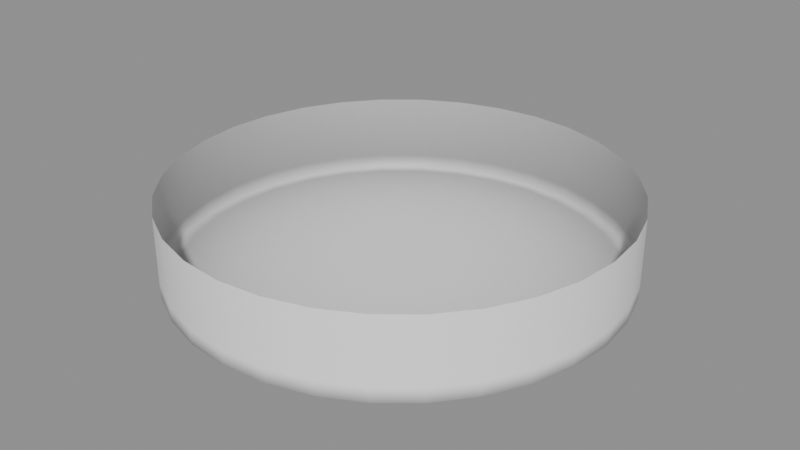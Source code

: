 # Source: CeilingStuff_Lamparas_lampara10.blend  (saved by Blender 5.2.45; exported with 4.5.12 LTS)
import bpy
from mathutils import Matrix  # noqa: F401  (used for matrix-valued properties, if any)

bpy.ops.wm.read_factory_settings(use_empty=True)
scene = bpy.context.scene
scene.name = 'Scene'

# ---- collections
col_ceilingstuff_lamparas_lampara10 = bpy.data.collections.new('CeilingStuff_Lamparas_lampara10'); scene.collection.children.link(col_ceilingstuff_lamparas_lampara10)

# ---- materials (node trees are filled in below, after node groups)
mat_ao_bake = bpy.data.materials.new('AO-bake')
mat_ao_bake.use_backface_culling_lightprobe_volume = False

# ---- node groups
ng_gltf_settings_001 = bpy.data.node_groups.new('glTF Settings.001', 'ShaderNodeTree')
_s = ng_gltf_settings_001.interface.new_socket(name='Occlusion', in_out='INPUT', socket_type='NodeSocketFloat')
_s.subtype = 'FACTOR'
_s.default_value = 1.0
_s.min_value = 0.0
_s.max_value = 1.0
_N = ng_gltf_settings_001.nodes; _L = ng_gltf_settings_001.links
n0 = _N.new('NodeGroupInput'); n0.name = 'Group Input'; n0.location = (-200, 0)
n1 = _N.new('NodeGroupOutput'); n1.name = 'Group Output'; n1.location = (-2, -8)
n1.is_active_output = True

# ---- material node trees
mat_ao_bake.use_nodes = True; mat_ao_bake.node_tree.nodes.clear()
_N = mat_ao_bake.node_tree.nodes; _L = mat_ao_bake.node_tree.links
n0 = _N.new('ShaderNodeOutputMaterial'); n0.name = 'Material Output'; n0.location = (340, 260)
n1 = _N.new('ShaderNodeAmbientOcclusion'); n1.name = 'Ambient Occlusion'; n1.location = (-220, 200)
n1.inputs[1].default_value = 2.0
n2 = _N.new('ShaderNodeBsdfPrincipled'); n2.name = 'Principled BSDF'; n2.location = (60, 260)
n2.distribution = 'GGX'
n2.subsurface_method = 'BURLEY'
n2.inputs[3].default_value = 1.45
n2.inputs[27].default_value = (0.0, 0.0, 0.0, 1.0)
n2.inputs[28].default_value = 1.0
n3 = _N.new('ShaderNodeGroup'); n3.name = 'Group'; n3.location = (800, 260)
n3.width = 208
n3.node_tree = ng_gltf_settings_001
n3.inputs[0].default_value = 1.0
_L.new(n2.outputs[0], n0.inputs[0])
_L.new(n1.outputs[0], n2.inputs[0])
n0.is_active_output = True

# ---- meshes
me_c_rculo_010 = bpy.data.meshes.new('Círculo.010')
me_c_rculo_010.from_pydata([(3.759e-08, -1.801e-09, -0.06254), (2.235e-08, 0.1745, 7.451e-09), (-0.03404, 0.1711, 7.451e-09), (-0.06678, 0.1612, 7.451e-09), (-0.09695, 0.1451, 0.0), (-0.1234, 0.1234, 0.0), (-0.1451, 0.09695, -7.451e-09), (-0.1612, 0.06678, -1.49e-08), (-0.1711, 0.03404, -1.49e-08), (-0.1745, -1.192e-07, -2.235e-08), (-0.1711, -0.03404, -2.98e-08), (-0.1612, -0.06678, -3.725e-08), (-0.1451, -0.09695, -4.47e-08), (-0.1234, -0.1234, -4.47e-08), (-0.09695, -0.1451, -4.47e-08), (-0.06678, -0.1612, -5.215e-08), (-0.03404, -0.1711, -5.215e-08), (2.235e-08, -0.1745, -5.215e-08), (0.03404, -0.1711, -5.215e-08), (0.06678, -0.1612, -5.215e-08), (0.09695, -0.1451, -4.47e-08), (0.1234, -0.1234, -4.47e-08), (0.1451, -0.09695, -4.47e-08), (0.1612, -0.06678, -3.725e-08), (0.1711, -0.03404, -2.98e-08), (0.1745, -1.192e-07, -2.235e-08), (0.1711, 0.03404, -1.49e-08), (0.1612, 0.06678, -1.49e-08), (0.1451, 0.09695, -7.451e-09), (0.1234, 0.1234, 0.0), (0.09695, 0.1451, 0.0), (0.06678, 0.1612, 7.451e-09), (0.03404, 0.1711, 7.451e-09), (2.235e-08, 0.1649, -0.06254), (-0.03217, 0.1617, -0.06254), (-0.0631, 0.1523, -0.06254), (-0.09161, 0.1371, -0.06254), (-0.1166, 0.1166, -0.06254), (-0.1371, 0.09161, -0.06254), (-0.1523, 0.0631, -0.06254), (-0.1617, 0.03217, -0.06254), (-0.1649, -1.192e-07, -0.06254), (-0.1617, -0.03217, -0.06254), (-0.1523, -0.0631, -0.06254), (-0.1371, -0.09161, -0.06254), (-0.1166, -0.1166, -0.06254), (-0.09161, -0.1371, -0.06254), (-0.0631, -0.1523, -0.06254), (-0.03217, -0.1617, -0.06254), (2.235e-08, -0.1649, -0.06254), (0.03217, -0.1617, -0.06254), (0.0631, -0.1523, -0.06254), (0.09161, -0.1371, -0.06254), (0.1166, -0.1166, -0.06254), (0.1371, -0.09161, -0.06254), (0.1523, -0.0631, -0.06254), (0.1617, -0.03217, -0.06254), (0.1649, -1.192e-07, -0.06254), (0.1617, 0.03217, -0.06254), (0.1523, 0.0631, -0.06254), (0.1371, 0.09161, -0.06254), (0.1166, 0.1166, -0.06254), (0.09161, 0.1371, -0.06254), (0.0631, 0.1523, -0.06254), (0.03217, 0.1617, -0.06254), (-0.03404, 0.1711, -0.06254), (2.235e-08, 0.1745, -0.06254), (-0.06678, 0.1612, -0.06254), (-0.09695, 0.1451, -0.06254), (-0.1234, 0.1234, -0.06254), (-0.1451, 0.09695, -0.06254), (-0.1612, 0.06678, -0.06254), (-0.1711, 0.03404, -0.06254), (-0.1745, -1.192e-07, -0.06254), (-0.1711, -0.03404, -0.06254), (-0.1612, -0.06678, -0.06254), (-0.1451, -0.09695, -0.06254), (-0.1234, -0.1234, -0.06254), (-0.09695, -0.1451, -0.06254), (-0.06678, -0.1612, -0.06254), (-0.03404, -0.1711, -0.06254), (2.235e-08, -0.1745, -0.06254), (0.03404, -0.1711, -0.06254), (0.06678, -0.1612, -0.06254), (0.09695, -0.1451, -0.06254), (0.1234, -0.1234, -0.06254), (0.1451, -0.09695, -0.06254), (0.1612, -0.06678, -0.06254), (0.1711, -0.03404, -0.06254), (0.1745, -1.192e-07, -0.06254), (0.1711, 0.03404, -0.06254), (0.1612, 0.06678, -0.06254), (0.1451, 0.09695, -0.06254), (0.1234, 0.1234, -0.06254), (0.09695, 0.1451, -0.06254), (0.06678, 0.1612, -0.06254), (0.03404, 0.1711, -0.06254), (-0.03404, 0.1711, -0.05155), (2.235e-08, 0.1745, -0.05155), (0.03404, 0.1711, -0.05155), (-0.06678, 0.1612, -0.05155), (-0.09695, 0.1451, -0.05155), (-0.1234, 0.1234, -0.05155), (-0.1451, 0.09695, -0.05155), (-0.1612, 0.06678, -0.05155), (-0.1711, 0.03404, -0.05155), (-0.1745, -1.192e-07, -0.05155), (-0.1711, -0.03404, -0.05155), (-0.1612, -0.06678, -0.05155), (-0.1451, -0.09695, -0.05155), (-0.1234, -0.1234, -0.05155), (-0.09695, -0.1451, -0.05155), (-0.06678, -0.1612, -0.05155), (-0.03404, -0.1711, -0.05155), (2.235e-08, -0.1745, -0.05155), (0.03404, -0.1711, -0.05155), (0.06678, -0.1612, -0.05155), (0.09695, -0.1451, -0.05155), (0.1234, -0.1234, -0.05155), (0.1451, -0.09695, -0.05155), (0.1612, -0.06678, -0.05155), (0.1711, -0.03404, -0.05155), (0.1745, -1.192e-07, -0.05155), (0.1711, 0.03404, -0.05155), (0.1612, 0.06678, -0.05155), (0.1451, 0.09695, -0.05155), (0.1234, 0.1234, -0.05155), (0.09695, 0.1451, -0.05155), (0.06678, 0.1612, -0.05155)], [], [(100, 3, 2, 97), (101, 4, 3, 100), (102, 5, 4, 101), (103, 6, 5, 102), (104, 7, 6, 103), (105, 8, 7, 104), (106, 9, 8, 105), (107, 10, 9, 106), (108, 11, 10, 107), (109, 12, 11, 108), (110, 13, 12, 109), (111, 14, 13, 110), (112, 15, 14, 111), (113, 16, 15, 112), (114, 17, 16, 113), (115, 18, 17, 114), (116, 19, 18, 115), (117, 20, 19, 116), (118, 21, 20, 117), (119, 22, 21, 118), (120, 23, 22, 119), (121, 24, 23, 120), (122, 25, 24, 121), (123, 26, 25, 122), (124, 27, 26, 123), (125, 28, 27, 124), (126, 29, 28, 125), (127, 30, 29, 126), (128, 31, 30, 127), (99, 32, 31, 128), (98, 1, 32, 99), (97, 2, 1, 98), (33, 34, 65, 66), (34, 35, 67, 65), (35, 36, 68, 67), (36, 37, 69, 68), (37, 38, 70, 69), (38, 39, 71, 70), (39, 40, 72, 71), (40, 41, 73, 72), (41, 42, 74, 73), (42, 43, 75, 74), (43, 44, 76, 75), (44, 45, 77, 76), (45, 46, 78, 77), (46, 47, 79, 78), (47, 48, 80, 79), (48, 49, 81, 80), (49, 50, 82, 81), (50, 51, 83, 82), (51, 52, 84, 83), (52, 53, 85, 84), (53, 54, 86, 85), (54, 55, 87, 86), (55, 56, 88, 87), (56, 57, 89, 88), (57, 58, 90, 89), (58, 59, 91, 90), (59, 60, 92, 91), (60, 61, 93, 92), (61, 62, 94, 93), (62, 63, 95, 94), (63, 64, 96, 95), (64, 33, 66, 96), (65, 97, 98, 66), (66, 98, 99, 96), (96, 99, 128, 95), (95, 128, 127, 94), (94, 127, 126, 93), (93, 126, 125, 92), (92, 125, 124, 91), (91, 124, 123, 90), (90, 123, 122, 89), (89, 122, 121, 88), (88, 121, 120, 87), (87, 120, 119, 86), (86, 119, 118, 85), (85, 118, 117, 84), (84, 117, 116, 83), (83, 116, 115, 82), (82, 115, 114, 81), (81, 114, 113, 80), (80, 113, 112, 79), (79, 112, 111, 78), (78, 111, 110, 77), (77, 110, 109, 76), (76, 109, 108, 75), (75, 108, 107, 74), (74, 107, 106, 73), (73, 106, 105, 72), (72, 105, 104, 71), (71, 104, 103, 70), (70, 103, 102, 69), (69, 102, 101, 68), (68, 101, 100, 67), (67, 100, 97, 65), (34, 33, 0), (33, 64, 0), (64, 63, 0), (63, 62, 0), (62, 61, 0), (61, 60, 0), (60, 59, 0), (59, 58, 0), (58, 57, 0), (57, 56, 0), (56, 55, 0), (55, 54, 0), (54, 53, 0), (53, 52, 0), (52, 51, 0), (51, 50, 0), (50, 49, 0), (49, 48, 0), (48, 47, 0), (47, 46, 0), (46, 45, 0), (45, 44, 0), (44, 43, 0), (43, 42, 0), (42, 41, 0), (41, 40, 0), (40, 39, 0), (39, 38, 0), (38, 37, 0), (37, 36, 0), (36, 35, 0), (35, 34, 0)])
me_c_rculo_010.polygons.foreach_set('use_smooth', [True] * 128)
_k = set([(65, 66), (65, 67), (66, 96), (67, 68), (68, 69), (69, 70), (70, 71), (71, 72), (72, 73), (73, 74), (74, 75), (75, 76), (76, 77), (77, 78), (78, 79), (79, 80), (80, 81), (81, 82), (82, 83), (83, 84), (84, 85), (85, 86), (86, 87), (87, 88), (88, 89), (89, 90), (90, 91), (91, 92), (92, 93), (93, 94), (94, 95), (95, 96)])
me_c_rculo_010.attributes.new('sharp_edge', 'BOOLEAN', 'EDGE').data.foreach_set('value', [ (min(e.vertices), max(e.vertices)) in _k for e in me_c_rculo_010.edges])
_uv = me_c_rculo_010.uv_layers.new(name='UVMap')
_uv.uv.foreach_set('vector', [0.0, 0.0, 0.0, 0.0, 0.0, 0.0, 0.0, 0.0, 0.0, 0.0, 0.0, 0.0, 0.0, 0.0, 0.0, 0.0, 0.0, 0.0, 0.0, 0.0, 0.0, 0.0, 0.0, 0.0, 0.0, 0.0, 0.0, 0.0, 0.0, 0.0, 0.0, 0.0, 0.0, 0.0, 0.0, 0.0, 0.0, 0.0, 0.0, 0.0, 0.0, 0.0, 0.0, 0.0, 0.0, 0.0, 0.0, 0.0, 0.0, 0.0, 0.0, 0.0, 0.0, 0.0, 0.0, 0.0, 0.0, 0.0, 0.0, 0.0, 0.0, 0.0, 0.0, 0.0, 0.0, 0.0, 0.0, 0.0, 0.0, 0.0, 0.0, 0.0, 0.0, 0.0, 0.0, 0.0, 0.0, 0.0, 0.0, 0.0, 0.0, 0.0, 0.0, 0.0, 0.0, 0.0, 0.0, 0.0, 0.0, 0.0, 0.0, 0.0, 0.0, 0.0, 0.0, 0.0, 0.0, 0.0, 0.0, 0.0, 0.0, 0.0, 0.0, 0.0, 0.0, 0.0, 0.0, 0.0, 0.0, 0.0, 0.0, 0.0, 0.0, 0.0, 0.0, 0.0, 0.0, 0.0, 0.0, 0.0, 0.0, 0.0, 0.0, 0.0, 0.0, 0.0, 0.0, 0.0, 0.0, 0.0, 0.0, 0.0, 0.0, 0.0, 0.0, 0.0, 0.0, 0.0, 0.0, 0.0, 0.0, 0.0, 0.0, 0.0, 0.0, 0.0, 0.0, 0.0, 0.0, 0.0, 0.0, 0.0, 0.0, 0.0, 0.0, 0.0, 0.0, 0.0, 0.0, 0.0, 0.0, 0.0, 0.0, 0.0, 0.0, 0.0, 0.0, 0.0, 0.0, 0.0, 0.0, 0.0, 0.0, 0.0, 0.0, 0.0, 0.0, 0.0, 0.0, 0.0, 0.0, 0.0, 0.0, 0.0, 0.0, 0.0, 0.0, 0.0, 0.0, 0.0, 0.0, 0.0, 0.0, 0.0, 0.0, 0.0, 0.0, 0.0, 0.0, 0.0, 0.0, 0.0, 0.0, 0.0, 0.0, 0.0, 0.0, 0.0, 0.0, 0.0, 0.0, 0.0, 0.0, 0.0, 0.0, 0.0, 0.0, 0.0, 0.0, 0.0, 0.0, 0.0, 0.0, 0.0, 0.0, 0.0, 0.0, 0.0, 0.0, 0.0, 0.0, 0.0, 0.0, 0.0, 0.0, 0.0, 0.0, 0.0, 0.0, 0.0, 0.0, 0.0, 0.0, 0.0, 0.0, 0.0, 0.0, 0.0, 0.0, 0.0, 0.0, 0.0, 0.0, 0.0, 0.0, 0.0, 0.0, 0.0, 0.0, 0.0, 0.0, 0.0, 0.0, 0.0, 0.0, 0.0, 0.0, 0.0, 0.0, 0.0, 0.0, 0.0, 0.0, 0.0, 0.0, 0.0, 0.0, 0.0, 0.0, 0.0, 0.0, 0.0, 0.0, 0.0, 0.0, 0.0, 0.0, 0.0, 0.0, 0.0, 0.0, 0.0, 0.0, 0.0, 0.0, 0.0, 0.0, 0.0, 0.0, 0.0, 0.0, 0.0, 0.0, 0.0, 0.0, 0.0, 0.0, 0.0, 0.0, 0.0, 0.0, 0.0, 0.0, 0.0, 0.0, 0.0, 0.0, 0.0, 0.0, 0.0, 0.0, 0.0, 0.0, 0.0, 0.0, 0.0, 0.0, 0.0, 0.0, 0.0, 0.0, 0.0, 0.0, 0.0, 0.0, 0.0, 0.0, 0.0, 0.0, 0.0, 0.0, 0.0, 0.0, 0.0, 0.0, 0.0, 0.0, 0.0, 0.0, 0.0, 0.0, 0.0, 0.0, 0.0, 0.0, 0.0, 0.0, 0.0, 0.0, 0.0, 0.0, 0.0, 0.0, 0.0, 0.0, 0.0, 0.0, 0.0, 0.0, 0.0, 0.0, 0.0, 0.0, 0.0, 0.0, 0.0, 0.0, 0.0, 0.0, 0.0, 0.0, 0.0, 0.0, 0.0, 0.0, 0.0, 0.0, 0.0, 0.0, 0.0, 0.0, 0.0, 0.0, 0.0, 0.0, 0.0, 0.0, 0.0, 0.0, 0.0, 0.0, 0.0, 0.0, 0.0, 0.0, 0.0, 0.0, 0.0, 0.0, 0.0, 0.0, 0.0, 0.0, 0.0, 0.0, 0.0, 0.0, 0.0, 0.0, 0.0, 0.0, 0.0, 0.0, 0.0, 0.0, 0.0, 0.0, 0.0, 0.0, 0.0, 0.0, 0.0, 0.0, 0.0, 0.0, 0.0, 0.0, 0.0, 0.0, 0.0, 0.0, 0.0, 0.0, 0.0, 0.0, 0.0, 0.0, 0.0, 0.0, 0.0, 0.0, 0.0, 0.0, 0.0, 0.0, 0.0, 0.0, 0.0, 0.0, 0.0, 0.0, 0.0, 0.0, 0.0, 0.0, 0.0, 0.0, 0.0, 0.0, 0.0, 0.0, 0.0, 0.0, 0.0, 0.0, 0.0, 0.0, 0.0, 0.0, 0.0, 0.0, 0.0, 0.0, 0.0, 0.0, 0.0, 0.0, 0.0, 0.0, 0.0, 0.0, 0.0, 0.0, 0.0, 0.0, 0.0, 0.0, 0.0, 0.0, 0.0, 0.0, 0.0, 0.0, 0.0, 0.0, 0.0, 0.0, 0.0, 0.0, 0.0, 0.0, 0.0, 0.0, 0.0, 0.0, 0.0, 0.0, 0.0, 0.0, 0.0, 0.0, 0.0, 0.0, 0.0, 0.0, 0.0, 0.0, 0.0, 0.0, 0.0, 0.0, 0.0, 0.0, 0.0, 0.0, 0.0, 0.0, 0.0, 0.0, 0.0, 0.0, 0.0, 0.0, 0.0, 0.0, 0.0, 0.0, 0.0, 0.0, 0.0, 0.0, 0.0, 0.0, 0.0, 0.0, 0.0, 0.0, 0.0, 0.0, 0.0, 0.0, 0.0, 0.0, 0.0, 0.0, 0.0, 0.0, 0.0, 0.0, 0.0, 0.0, 0.0, 0.0, 0.0, 0.0, 0.0, 0.0, 0.0, 0.0, 0.0, 0.0, 0.0, 0.0, 0.0, 0.0, 0.0, 0.0, 0.0, 0.0, 0.0, 0.0, 0.0, 0.0, 0.0, 0.0, 0.0, 0.0, 0.0, 0.0, 0.0, 0.0, 0.0, 0.0, 0.0, 0.0, 0.0, 0.0, 0.0, 0.0, 0.0, 0.0, 0.0, 0.0, 0.0, 0.0, 0.0, 0.0, 0.0, 0.0, 0.0, 0.0, 0.0, 0.0, 0.0, 0.0, 0.0, 0.0, 0.0, 0.0, 0.0, 0.0, 0.0, 0.0, 0.0, 0.0, 0.0, 0.0, 0.0, 0.0, 0.0, 0.0, 0.0, 0.0, 0.0, 0.0, 0.0, 0.0, 0.0, 0.0, 0.0, 0.0, 0.0, 0.0, 0.0, 0.0, 0.0, 0.0, 0.0, 0.0, 0.0, 0.0, 0.0, 0.0, 0.0, 0.0, 0.0, 0.0, 0.0, 0.0, 0.0, 0.0, 0.0, 0.0, 0.0, 0.0, 0.0, 0.0, 0.0, 0.0, 0.0, 0.0, 0.0, 0.0, 0.0, 0.0, 0.0, 0.0, 0.0, 0.0, 0.0, 0.0, 0.0, 0.0, 0.0, 0.0, 0.0, 0.0, 0.0, 0.0, 0.0, 0.0, 0.0, 0.0, 0.0, 0.0, 0.0, 0.0, 0.0, 0.0, 0.0, 0.0, 0.0, 0.0, 0.0, 0.0, 0.0, 0.0, 0.0, 0.0, 0.0, 0.0, 0.0, 0.0, 0.0, 0.0, 0.0, 0.0, 0.0, 0.0, 0.0, 0.0, 0.0, 0.0, 0.0, 0.0, 0.0, 0.0, 0.0, 0.0, 0.0, 0.0, 0.0, 0.0, 0.0, 0.0, 0.0, 0.0, 0.0, 0.0, 0.0, 0.0, 0.0, 0.0, 0.0, 0.0, 0.0, 0.0, 0.0, 0.0, 0.0, 0.0, 0.0, 0.0, 0.0, 0.0, 0.0, 0.0, 0.0, 0.0, 0.0, 0.0, 0.0, 0.0, 0.0, 0.0, 0.0, 0.0, 0.0, 0.0, 0.0, 0.0, 0.0, 0.0, 0.0, 0.0, 0.0, 0.0, 0.0, 0.0, 0.0, 0.0, 0.0, 0.0, 0.0, 0.0, 0.0, 0.0, 0.0, 0.0, 0.0, 0.0, 0.0, 0.0, 0.0, 0.0, 0.0, 0.0, 0.0, 0.0, 0.0, 0.0, 0.0, 0.0, 0.0, 0.0, 0.0, 0.0, 0.0, 0.0, 0.0, 0.0, 0.0, 0.0, 0.0, 0.0, 0.0, 0.0, 0.0, 0.0, 0.0, 0.0, 0.0, 0.0, 0.0, 0.0, 0.0, 0.0, 0.0, 0.0, 0.0, 0.0, 0.0, 0.0, 0.0, 0.0, 0.0, 0.0, 0.0, 0.0, 0.0, 0.0, 0.0, 0.0, 0.0, 0.0, 0.0, 0.0, 0.0, 0.0, 0.0, 0.0, 0.0, 0.0, 0.0, 0.0, 0.0, 0.0, 0.0, 0.0, 0.0, 0.0, 0.0, 0.0, 0.0, 0.0, 0.0, 0.0, 0.0, 0.0, 0.0, 0.0, 0.0, 0.0, 0.0, 0.0, 0.0, 0.0, 0.0, 0.0, 0.0, 0.0, 0.0, 0.0, 0.0, 0.0, 0.0, 0.0, 0.0, 0.0, 0.0, 0.0, 0.0, 0.0, 0.0, 0.0, 0.0, 0.0, 0.0, 0.0, 0.0, 0.0, 0.0, 0.0, 0.0, 0.0, 0.0, 0.0, 0.0, 0.0, 0.0, 0.0, 0.0, 0.0, 0.0, 0.0, 0.0, 0.0, 0.0, 0.0, 0.0, 0.0, 0.0, 0.0, 0.0, 0.0, 0.0, 0.0, 0.0, 0.0, 0.0, 0.0, 0.0, 0.0, 0.0, 0.0, 0.0, 0.0, 0.0, 0.0, 0.0, 0.0, 0.0, 0.0, 0.0, 0.0, 0.0, 0.0, 0.0, 0.0, 0.0])
me_c_rculo_010.materials.append(mat_ao_bake)
me_c_rculo_010.update()
me_c_rculo_010.normals_split_custom_set([tuple(v) for v in zip(*[iter([-0.3827, 0.9239, 0.0, -0.3827, 0.9239, 0.0, -0.1951, 0.9808, 0.0, -0.1951, 0.9808, 0.0, -0.5556, 0.8315, 0.0, -0.5556, 0.8315, 0.0, -0.3827, 0.9239, 0.0, -0.3827, 0.9239, 0.0, -0.7071, 0.7071, 0.0, -0.7071, 0.7071, 0.0, -0.5556, 0.8315, 0.0, -0.5556, 0.8315, 0.0, -0.8315, 0.5556, 0.0, -0.8315, 0.5556, 0.0, -0.7071, 0.7071, 0.0, -0.7071, 0.7071, 0.0, -0.9239, 0.3827, 0.0, -0.9239, 0.3827, 0.0, -0.8315, 0.5556, 0.0, -0.8315, 0.5556, 0.0, -0.9808, 0.1951, 0.0, -0.9808, 0.1951, 0.0, -0.9239, 0.3827, 0.0, -0.9239, 0.3827, 0.0, -1.0, -4.909e-07, 0.0, -1.0, -6.005e-07, 0.0, -0.9808, 0.1951, 0.0, -0.9808, 0.1951, 0.0, -0.9808, -0.1951, 0.0, -0.9808, -0.1951, 0.0, -1.0, -6.005e-07, 0.0, -1.0, -4.909e-07, 0.0, -0.9239, -0.3827, 0.0, -0.9239, -0.3827, 0.0, -0.9808, -0.1951, 0.0, -0.9808, -0.1951, 0.0, -0.8315, -0.5556, 0.0, -0.8315, -0.5556, 0.0, -0.9239, -0.3827, 0.0, -0.9239, -0.3827, 0.0, -0.7071, -0.7071, 0.0, -0.7071, -0.7071, 0.0, -0.8315, -0.5556, 0.0, -0.8315, -0.5556, 0.0, -0.5556, -0.8315, 0.0, -0.5556, -0.8315, 0.0, -0.7071, -0.7071, 0.0, -0.7071, -0.7071, 0.0, -0.3827, -0.9239, 0.0, -0.3827, -0.9239, 0.0, -0.5556, -0.8315, 0.0, -0.5556, -0.8315, 0.0, -0.1951, -0.9808, 0.0, -0.1951, -0.9808, 0.0, -0.3827, -0.9239, 0.0, -0.3827, -0.9239, 0.0, -5.481e-08, -1.0, 0.0, -4.766e-08, -1.0, 0.0, -0.1951, -0.9808, 0.0, -0.1951, -0.9808, 0.0, 0.1951, -0.9808, 0.0, 0.1951, -0.9808, 0.0, -4.766e-08, -1.0, 0.0, -5.481e-08, -1.0, 0.0, 0.3827, -0.9239, 0.0, 0.3827, -0.9239, 0.0, 0.1951, -0.9808, 0.0, 0.1951, -0.9808, 0.0, 0.5556, -0.8315, 0.0, 0.5556, -0.8315, 0.0, 0.3827, -0.9239, 0.0, 0.3827, -0.9239, 0.0, 0.7071, -0.7071, 0.0, 0.7071, -0.7071, 0.0, 0.5556, -0.8315, 0.0, 0.5556, -0.8315, 0.0, 0.8315, -0.5556, 0.0, 0.8315, -0.5556, 0.0, 0.7071, -0.7071, 0.0, 0.7071, -0.7071, 0.0, 0.9239, -0.3827, 0.0, 0.9239, -0.3827, 0.0, 0.8315, -0.5556, 0.0, 0.8315, -0.5556, 0.0, 0.9808, -0.1951, 0.0, 0.9808, -0.1951, 0.0, 0.9239, -0.3827, 0.0, 0.9239, -0.3827, 0.0, 1.0, -4.957e-07, 0.0, 1.0, -6.005e-07, 0.0, 0.9808, -0.1951, 0.0, 0.9808, -0.1951, 0.0, 0.9808, 0.1951, 0.0, 0.9808, 0.1951, 0.0, 1.0, -6.005e-07, 0.0, 1.0, -4.957e-07, 0.0, 0.9239, 0.3827, 0.0, 0.9239, 0.3827, 0.0, 0.9808, 0.1951, 0.0, 0.9808, 0.1951, 0.0, 0.8315, 0.5556, 0.0, 0.8315, 0.5556, 0.0, 0.9239, 0.3827, 0.0, 0.9239, 0.3827, 0.0, 0.7071, 0.7071, 0.0, 0.7071, 0.7071, 0.0, 0.8315, 0.5556, 0.0, 0.8315, 0.5556, 0.0, 0.5556, 0.8315, 0.0, 0.5556, 0.8315, 0.0, 0.7071, 0.7071, 0.0, 0.7071, 0.7071, 0.0, 0.3827, 0.9239, 0.0, 0.3827, 0.9239, 0.0, 0.5556, 0.8315, 0.0, 0.5556, 0.8315, 0.0, 0.1951, 0.9808, 0.0, 0.1951, 0.9808, 0.0, 0.3827, 0.9239, 0.0, 0.3827, 0.9239, 0.0, -5.481e-08, 1.0, 0.0, -4.766e-08, 1.0, 0.0, 0.1951, 0.9808, 0.0, 0.1951, 0.9808, 0.0, -0.1951, 0.9808, 0.0, -0.1951, 0.9808, 0.0, -4.766e-08, 1.0, 0.0, -5.481e-08, 1.0, 0.0, 6.333e-14, -2.118e-08, -1.0, 8.23e-08, -2.077e-08, -1.0, -0.1486, 0.7475, -0.6475, 5.454e-05, 0.7621, -0.6475, 8.23e-08, -2.077e-08, -1.0, 0.0, -1.957e-08, -1.0, -0.2916, 0.7041, -0.6475, -0.1486, 0.7475, -0.6475, 0.0, -1.957e-08, -1.0, 0.0, -1.761e-08, -1.0, -0.4234, 0.6337, -0.6475, -0.2916, 0.7041, -0.6475, 0.0, -1.761e-08, -1.0, 9.729e-08, -1.498e-08, -1.0, -0.5388, 0.5389, -0.6475, -0.4234, 0.6337, -0.6475, 9.729e-08, -1.498e-08, -1.0, 1.946e-07, -1.177e-08, -1.0, -0.6336, 0.4234, -0.6475, -0.5388, 0.5389, -0.6475, 1.946e-07, -1.177e-08, -1.0, 9.729e-08, -8.105e-09, -1.0, -0.7041, 0.2917, -0.6475, -0.6336, 0.4234, -0.6475, 9.729e-08, -8.105e-09, -1.0, 0.0, -4.132e-09, -1.0, -0.7474, 0.1487, -0.6475, -0.7041, 0.2917, -0.6475, 0.0, -4.132e-09, -1.0, -2.042e-07, 8.411e-15, -1.0, -0.7621, 5.433e-05, -0.6475, -0.7474, 0.1487, -0.6475, -2.042e-07, 8.411e-15, -1.0, -2.247e-07, 4.132e-09, -1.0, -0.7475, -0.1486, -0.6475, -0.7621, 5.433e-05, -0.6475, -2.247e-07, 4.132e-09, -1.0, -2.057e-08, 8.105e-09, -1.0, -0.7041, -0.2916, -0.6475, -0.7475, -0.1486, -0.6475, -2.057e-08, 8.105e-09, -1.0, 4.115e-08, 1.177e-08, -1.0, -0.6337, -0.4233, -0.6475, -0.7041, -0.2916, -0.6475, 4.115e-08, 1.177e-08, -1.0, 4.115e-08, 1.498e-08, -1.0, -0.5389, -0.5388, -0.6475, -0.6337, -0.4233, -0.6475, 4.115e-08, 1.498e-08, -1.0, 0.0, 1.761e-08, -1.0, -0.4234, -0.6336, -0.6475, -0.5389, -0.5388, -0.6475, 0.0, 1.761e-08, -1.0, -4.865e-08, 1.957e-08, -1.0, -0.2917, -0.7041, -0.6475, -0.4234, -0.6336, -0.6475, -4.865e-08, 1.957e-08, -1.0, 3.365e-08, 2.077e-08, -1.0, -0.1487, -0.7474, -0.6475, -0.2917, -0.7041, -0.6475, 3.365e-08, 2.077e-08, -1.0, 4.523e-14, 2.118e-08, -1.0, -5.462e-05, -0.7621, -0.6475, -0.1487, -0.7474, -0.6475, 4.523e-14, 2.118e-08, -1.0, -8.23e-08, 2.077e-08, -1.0, 0.1486, -0.7475, -0.6475, -5.462e-05, -0.7621, -0.6475, -8.23e-08, 2.077e-08, -1.0, 0.0, 1.957e-08, -1.0, 0.2916, -0.7041, -0.6475, 0.1486, -0.7475, -0.6475, 0.0, 1.957e-08, -1.0, 0.0, 1.761e-08, -1.0, 0.4233, -0.6337, -0.6475, 0.2916, -0.7041, -0.6475, 0.0, 1.761e-08, -1.0, -9.729e-08, 1.498e-08, -1.0, 0.5388, -0.5389, -0.6475, 0.4233, -0.6337, -0.6475, -9.729e-08, 1.498e-08, -1.0, -1.946e-07, 1.177e-08, -1.0, 0.6336, -0.4234, -0.6475, 0.5388, -0.5389, -0.6475, -1.946e-07, 1.177e-08, -1.0, -9.729e-08, 8.105e-09, -1.0, 0.7041, -0.2917, -0.6475, 0.6336, -0.4234, -0.6475, -9.729e-08, 8.105e-09, -1.0, 1.946e-07, 4.132e-09, -1.0, 0.7474, -0.1487, -0.6475, 0.7041, -0.2917, -0.6475, 1.946e-07, 4.132e-09, -1.0, 1.85e-07, 8.128e-15, -1.0, 0.7621, -5.49e-05, -0.6475, 0.7474, -0.1487, -0.6475, 1.85e-07, 8.128e-15, -1.0, 1.099e-08, -4.132e-09, -1.0, 0.7475, 0.1486, -0.6475, 0.7621, -5.49e-05, -0.6475, 1.099e-08, -4.132e-09, -1.0, 2.057e-08, -8.105e-09, -1.0, 0.7041, 0.2916, -0.6475, 0.7475, 0.1486, -0.6475, 2.057e-08, -8.105e-09, -1.0, -4.115e-08, -1.177e-08, -1.0, 0.6337, 0.4233, -0.6475, 0.7041, 0.2916, -0.6475, -4.115e-08, -1.177e-08, -1.0, -4.115e-08, -1.498e-08, -1.0, 0.5389, 0.5388, -0.6475, 0.6337, 0.4233, -0.6475, -4.115e-08, -1.498e-08, -1.0, 9.729e-08, -1.761e-08, -1.0, 0.4234, 0.6336, -0.6475, 0.5389, 0.5388, -0.6475, 9.729e-08, -1.761e-08, -1.0, 9.729e-08, -1.957e-08, -1.0, 0.2917, 0.7041, -0.6475, 0.4234, 0.6336, -0.6475, 9.729e-08, -1.957e-08, -1.0, -8.23e-08, -2.077e-08, -1.0, 0.1487, 0.7474, -0.6475, 0.2917, 0.7041, -0.6475, -8.23e-08, -2.077e-08, -1.0, 6.333e-14, -2.118e-08, -1.0, 5.454e-05, 0.7621, -0.6475, 0.1487, 0.7474, -0.6475, -0.1486, 0.7473, -0.6477, -0.1951, 0.9808, 0.0, -5.481e-08, 1.0, 0.0, 3.102e-05, 0.7619, -0.6477, 3.102e-05, 0.7619, -0.6477, -5.481e-08, 1.0, 0.0, 0.1951, 0.9808, 0.0, 0.1487, 0.7473, -0.6477, 0.1487, 0.7473, -0.6477, 0.1951, 0.9808, 0.0, 0.3827, 0.9239, 0.0, 0.2916, 0.7039, -0.6477, 0.2916, 0.7039, -0.6477, 0.3827, 0.9239, 0.0, 0.5556, 0.8315, 0.0, 0.4233, 0.6335, -0.6477, 0.4233, 0.6335, -0.6477, 0.5556, 0.8315, 0.0, 0.7071, 0.7071, 0.0, 0.5387, 0.5388, -0.6477, 0.5387, 0.5388, -0.6477, 0.7071, 0.7071, 0.0, 0.8315, 0.5556, 0.0, 0.6335, 0.4233, -0.6477, 0.6335, 0.4233, -0.6477, 0.8315, 0.5556, 0.0, 0.9239, 0.3827, 0.0, 0.7039, 0.2916, -0.6477, 0.7039, 0.2916, -0.6477, 0.9239, 0.3827, 0.0, 0.9808, 0.1951, 0.0, 0.7473, 0.1486, -0.6477, 0.7473, 0.1486, -0.6477, 0.9808, 0.1951, 0.0, 1.0, -4.957e-07, 0.0, 0.7619, 3.072e-05, -0.6477, 0.7619, 3.072e-05, -0.6477, 1.0, -4.957e-07, 0.0, 0.9808, -0.1951, 0.0, 0.7473, -0.1487, -0.6477, 0.7473, -0.1487, -0.6477, 0.9808, -0.1951, 0.0, 0.9239, -0.3827, 0.0, 0.7039, -0.2916, -0.6477, 0.7039, -0.2916, -0.6477, 0.9239, -0.3827, 0.0, 0.8315, -0.5556, 0.0, 0.6335, -0.4233, -0.6477, 0.6335, -0.4233, -0.6477, 0.8315, -0.5556, 0.0, 0.7071, -0.7071, 0.0, 0.5387, -0.5388, -0.6477, 0.5387, -0.5388, -0.6477, 0.7071, -0.7071, 0.0, 0.5556, -0.8315, 0.0, 0.4233, -0.6335, -0.6477, 0.4233, -0.6335, -0.6477, 0.5556, -0.8315, 0.0, 0.3827, -0.9239, 0.0, 0.2915, -0.7039, -0.6477, 0.2915, -0.7039, -0.6477, 0.3827, -0.9239, 0.0, 0.1951, -0.9808, 0.0, 0.1486, -0.7473, -0.6477, 0.1486, -0.7473, -0.6477, 0.1951, -0.9808, 0.0, -5.481e-08, -1.0, 0.0, -3.111e-05, -0.7619, -0.6477, -3.111e-05, -0.7619, -0.6477, -5.481e-08, -1.0, 0.0, -0.1951, -0.9808, 0.0, -0.1487, -0.7473, -0.6477, -0.1487, -0.7473, -0.6477, -0.1951, -0.9808, 0.0, -0.3827, -0.9239, 0.0, -0.2916, -0.7039, -0.6477, -0.2916, -0.7039, -0.6477, -0.3827, -0.9239, 0.0, -0.5556, -0.8315, 0.0, -0.4233, -0.6335, -0.6477, -0.4233, -0.6335, -0.6477, -0.5556, -0.8315, 0.0, -0.7071, -0.7071, 0.0, -0.5388, -0.5387, -0.6477, -0.5388, -0.5387, -0.6477, -0.7071, -0.7071, 0.0, -0.8315, -0.5556, 0.0, -0.6335, -0.4232, -0.6477, -0.6335, -0.4232, -0.6477, -0.8315, -0.5556, 0.0, -0.9239, -0.3827, 0.0, -0.7039, -0.2916, -0.6477, -0.7039, -0.2916, -0.6477, -0.9239, -0.3827, 0.0, -0.9808, -0.1951, 0.0, -0.7473, -0.1486, -0.6477, -0.7473, -0.1486, -0.6477, -0.9808, -0.1951, 0.0, -1.0, -4.909e-07, 0.0, -0.7619, 3.078e-05, -0.6477, -0.7619, 3.078e-05, -0.6477, -1.0, -4.909e-07, 0.0, -0.9808, 0.1951, 0.0, -0.7473, 0.1486, -0.6477, -0.7473, 0.1486, -0.6477, -0.9808, 0.1951, 0.0, -0.9239, 0.3827, 0.0, -0.7039, 0.2916, -0.6477, -0.7039, 0.2916, -0.6477, -0.9239, 0.3827, 0.0, -0.8315, 0.5556, 0.0, -0.6335, 0.4234, -0.6477, -0.6335, 0.4234, -0.6477, -0.8315, 0.5556, 0.0, -0.7071, 0.7071, 0.0, -0.5387, 0.5389, -0.6477, -0.5387, 0.5389, -0.6477, -0.7071, 0.7071, 0.0, -0.5556, 0.8315, 0.0, -0.4233, 0.6335, -0.6477, -0.4233, 0.6335, -0.6477, -0.5556, 0.8315, 0.0, -0.3827, 0.9239, 0.0, -0.2915, 0.7039, -0.6477, -0.2915, 0.7039, -0.6477, -0.3827, 0.9239, 0.0, -0.1951, 0.9808, 0.0, -0.1486, 0.7473, -0.6477, 8.23e-08, -2.077e-08, -1.0, 6.333e-14, -2.118e-08, -1.0, -2.555e-09, 1.131e-15, -1.0, 6.333e-14, -2.118e-08, -1.0, -8.23e-08, -2.077e-08, -1.0, -2.555e-09, 1.131e-15, -1.0, -8.23e-08, -2.077e-08, -1.0, 9.729e-08, -1.957e-08, -1.0, -2.555e-09, 1.131e-15, -1.0, 9.729e-08, -1.957e-08, -1.0, 9.729e-08, -1.761e-08, -1.0, -2.555e-09, 1.131e-15, -1.0, 9.729e-08, -1.761e-08, -1.0, -4.115e-08, -1.498e-08, -1.0, -2.555e-09, 1.131e-15, -1.0, -4.115e-08, -1.498e-08, -1.0, -4.115e-08, -1.177e-08, -1.0, -2.555e-09, 1.131e-15, -1.0, -4.115e-08, -1.177e-08, -1.0, 2.057e-08, -8.105e-09, -1.0, -2.555e-09, 1.131e-15, -1.0, 2.057e-08, -8.105e-09, -1.0, 1.099e-08, -4.132e-09, -1.0, -2.555e-09, 1.131e-15, -1.0, 1.099e-08, -4.132e-09, -1.0, 1.85e-07, 8.128e-15, -1.0, -2.555e-09, 1.131e-15, -1.0, 1.85e-07, 8.128e-15, -1.0, 1.946e-07, 4.132e-09, -1.0, -2.555e-09, 1.131e-15, -1.0, 1.946e-07, 4.132e-09, -1.0, -9.729e-08, 8.105e-09, -1.0, -2.555e-09, 1.131e-15, -1.0, -9.729e-08, 8.105e-09, -1.0, -1.946e-07, 1.177e-08, -1.0, -2.555e-09, 1.131e-15, -1.0, -1.946e-07, 1.177e-08, -1.0, -9.729e-08, 1.498e-08, -1.0, -2.555e-09, 1.131e-15, -1.0, -9.729e-08, 1.498e-08, -1.0, 0.0, 1.761e-08, -1.0, -2.555e-09, 1.131e-15, -1.0, 0.0, 1.761e-08, -1.0, 0.0, 1.957e-08, -1.0, -2.555e-09, 1.131e-15, -1.0, 0.0, 1.957e-08, -1.0, -8.23e-08, 2.077e-08, -1.0, -2.555e-09, 1.131e-15, -1.0, -8.23e-08, 2.077e-08, -1.0, 4.523e-14, 2.118e-08, -1.0, -2.555e-09, 1.131e-15, -1.0, 4.523e-14, 2.118e-08, -1.0, 3.365e-08, 2.077e-08, -1.0, -2.555e-09, 1.131e-15, -1.0, 3.365e-08, 2.077e-08, -1.0, -4.865e-08, 1.957e-08, -1.0, -2.555e-09, 1.131e-15, -1.0, -4.865e-08, 1.957e-08, -1.0, 0.0, 1.761e-08, -1.0, -2.555e-09, 1.131e-15, -1.0, 0.0, 1.761e-08, -1.0, 4.115e-08, 1.498e-08, -1.0, -2.555e-09, 1.131e-15, -1.0, 4.115e-08, 1.498e-08, -1.0, 4.115e-08, 1.177e-08, -1.0, -2.555e-09, 1.131e-15, -1.0, 4.115e-08, 1.177e-08, -1.0, -2.057e-08, 8.105e-09, -1.0, -2.555e-09, 1.131e-15, -1.0, -2.057e-08, 8.105e-09, -1.0, -2.247e-07, 4.132e-09, -1.0, -2.555e-09, 1.131e-15, -1.0, -2.247e-07, 4.132e-09, -1.0, -2.042e-07, 8.411e-15, -1.0, -2.555e-09, 1.131e-15, -1.0, -2.042e-07, 8.411e-15, -1.0, 0.0, -4.132e-09, -1.0, -2.555e-09, 1.131e-15, -1.0, 0.0, -4.132e-09, -1.0, 9.729e-08, -8.105e-09, -1.0, -2.555e-09, 1.131e-15, -1.0, 9.729e-08, -8.105e-09, -1.0, 1.946e-07, -1.177e-08, -1.0, -2.555e-09, 1.131e-15, -1.0, 1.946e-07, -1.177e-08, -1.0, 9.729e-08, -1.498e-08, -1.0, -2.555e-09, 1.131e-15, -1.0, 9.729e-08, -1.498e-08, -1.0, 0.0, -1.761e-08, -1.0, -2.555e-09, 1.131e-15, -1.0, 0.0, -1.761e-08, -1.0, 0.0, -1.957e-08, -1.0, -2.555e-09, 1.131e-15, -1.0, 0.0, -1.957e-08, -1.0, 8.23e-08, -2.077e-08, -1.0, -2.555e-09, 1.131e-15, -1.0])] * 3)])

# ---- objects
ob_wall0_lampara10 = bpy.data.objects.new('wall0_lampara10', me_c_rculo_010)

# ---- transforms, parenting, visibility, modifiers, constraints
ob_wall0_lampara10.location = (0.0, 0.0, 0.0)
_m = ob_wall0_lampara10.modifiers.new('WeightedNormal', 'WEIGHTED_NORMAL')

# ---- collection membership
col_ceilingstuff_lamparas_lampara10.objects.link(ob_wall0_lampara10)

# ---- scene / render settings (as saved in the file)
scene.frame_start = 1; scene.frame_end = 250; scene.frame_set(1)
scene.render.engine = 'BLENDER_EEVEE_NEXT'
scene.render.bake_bias = 0.0
scene.render.bake_samples = 0
scene.render.compositor_device = 'GPU'
scene.eevee.use_volume_custom_range = False
scene.eevee.fast_gi_thickness_near = 0.1
scene.eevee.fast_gi_thickness_far = 0.0
scene.eevee.ray_tracing_options.screen_trace_thickness = 0.1
bpy.context.view_layer.update()

# ---- added for rendering (the .blend has no active camera and no usable light): camera, sun + grey world if the file has none
cam_auto = bpy.data.cameras.new('AutoCamera')
cam_auto.lens = 50.0
cam_auto.sensor_width = 36.0
cam_auto.clip_end = 1000.0
ob_auto_camera = bpy.data.objects.new('AutoCamera', cam_auto)
scene.collection.objects.link(ob_auto_camera)
ob_auto_camera.location = (0.460301, -0.552361, 0.336973)
ob_auto_camera.rotation_euler = (1.09748, -7.21219e-08, 0.694738)
scene.camera = ob_auto_camera
light_auto_sun = bpy.data.lights.new('AutoSun', 'SUN')
light_auto_sun.energy = 3.0
light_auto_sun.angle = 0.0523599
ob_auto_sun = bpy.data.objects.new('AutoSun', light_auto_sun)
scene.collection.objects.link(ob_auto_sun)
ob_auto_sun.rotation_euler = (0.872665, 0.174533, 0.523599)
if scene.world is None:
    world_auto = bpy.data.worlds.new('AutoWorld')
    world_auto.color = (0.3, 0.3, 0.3)
    scene.world = world_auto
bpy.context.view_layer.update()
